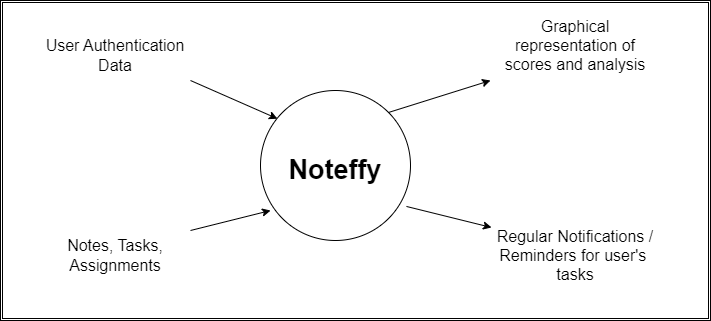

The diagram above was exported from draw.io. Its source (the exported page's mxGraphModel, read from the mxfile embedded in the PNG):
<mxGraphModel dx="880" dy="484" grid="1" gridSize="10" guides="1" tooltips="1" connect="1" arrows="1" fold="1" page="1" pageScale="1" pageWidth="827" pageHeight="1169" math="0" shadow="0">
  <root>
    <mxCell id="0" />
    <mxCell id="1" parent="0" />
    <mxCell id="AU0CU-cYtDAXw-cOO-m8-12" value="" style="shape=ext;double=1;rounded=0;whiteSpace=wrap;html=1;" vertex="1" parent="1">
      <mxGeometry x="60" y="110" width="710" height="320" as="geometry" />
    </mxCell>
    <mxCell id="AU0CU-cYtDAXw-cOO-m8-1" value="" style="ellipse;whiteSpace=wrap;html=1;aspect=fixed;" vertex="1" parent="1">
      <mxGeometry x="320" y="200" width="150" height="150" as="geometry" />
    </mxCell>
    <mxCell id="AU0CU-cYtDAXw-cOO-m8-2" value="&lt;b&gt;&lt;font style=&quot;font-size: 27px;&quot;&gt;Noteffy&lt;/font&gt;&lt;/b&gt;" style="text;html=1;strokeColor=none;fillColor=none;align=center;verticalAlign=middle;whiteSpace=wrap;rounded=0;" vertex="1" parent="1">
      <mxGeometry x="335" y="240" width="120" height="80" as="geometry" />
    </mxCell>
    <mxCell id="AU0CU-cYtDAXw-cOO-m8-3" value="" style="endArrow=classic;html=1;rounded=0;exitX=1;exitY=1;exitDx=0;exitDy=0;entryX=0.113;entryY=0.188;entryDx=0;entryDy=0;entryPerimeter=0;" edge="1" parent="1" source="AU0CU-cYtDAXw-cOO-m8-4" target="AU0CU-cYtDAXw-cOO-m8-1">
      <mxGeometry width="50" height="50" relative="1" as="geometry">
        <mxPoint x="170" y="90" as="sourcePoint" />
        <mxPoint x="220" y="50" as="targetPoint" />
      </mxGeometry>
    </mxCell>
    <mxCell id="AU0CU-cYtDAXw-cOO-m8-4" value="&lt;font style=&quot;font-size: 16px;&quot;&gt;User Authentication Data&lt;/font&gt;" style="text;html=1;strokeColor=none;fillColor=none;align=center;verticalAlign=middle;whiteSpace=wrap;rounded=0;" vertex="1" parent="1">
      <mxGeometry x="100" y="140" width="150" height="50" as="geometry" />
    </mxCell>
    <mxCell id="AU0CU-cYtDAXw-cOO-m8-5" value="&lt;font style=&quot;font-size: 16px;&quot;&gt;Notes, Tasks, Assignments&lt;/font&gt;" style="text;html=1;strokeColor=none;fillColor=none;align=center;verticalAlign=middle;whiteSpace=wrap;rounded=0;" vertex="1" parent="1">
      <mxGeometry x="100" y="340" width="150" height="50" as="geometry" />
    </mxCell>
    <mxCell id="AU0CU-cYtDAXw-cOO-m8-6" value="" style="endArrow=classic;html=1;rounded=0;exitX=1;exitY=0;exitDx=0;exitDy=0;entryX=0.067;entryY=0.8;entryDx=0;entryDy=0;entryPerimeter=0;" edge="1" parent="1" source="AU0CU-cYtDAXw-cOO-m8-5" target="AU0CU-cYtDAXw-cOO-m8-1">
      <mxGeometry width="50" height="50" relative="1" as="geometry">
        <mxPoint x="176" y="202" as="sourcePoint" />
        <mxPoint x="340" y="340" as="targetPoint" />
      </mxGeometry>
    </mxCell>
    <mxCell id="AU0CU-cYtDAXw-cOO-m8-7" value="&lt;font style=&quot;font-size: 16px;&quot;&gt;Graphical representation of scores and analysis&lt;/font&gt;" style="text;html=1;strokeColor=none;fillColor=none;align=center;verticalAlign=middle;whiteSpace=wrap;rounded=0;" vertex="1" parent="1">
      <mxGeometry x="550" y="120" width="170" height="70" as="geometry" />
    </mxCell>
    <mxCell id="AU0CU-cYtDAXw-cOO-m8-8" value="" style="endArrow=classic;html=1;rounded=0;exitX=1;exitY=0;exitDx=0;exitDy=0;entryX=0;entryY=1;entryDx=0;entryDy=0;" edge="1" parent="1" source="AU0CU-cYtDAXw-cOO-m8-1" target="AU0CU-cYtDAXw-cOO-m8-7">
      <mxGeometry width="50" height="50" relative="1" as="geometry">
        <mxPoint x="530" y="220" as="sourcePoint" />
        <mxPoint x="560" y="230" as="targetPoint" />
      </mxGeometry>
    </mxCell>
    <mxCell id="AU0CU-cYtDAXw-cOO-m8-9" value="&lt;font style=&quot;font-size: 16px;&quot;&gt;Regular Notifications / Reminders for user's&amp;nbsp; tasks&lt;/font&gt;" style="text;html=1;strokeColor=none;fillColor=none;align=center;verticalAlign=middle;whiteSpace=wrap;rounded=0;" vertex="1" parent="1">
      <mxGeometry x="550" y="330" width="170" height="70" as="geometry" />
    </mxCell>
    <mxCell id="AU0CU-cYtDAXw-cOO-m8-10" value="" style="endArrow=classic;html=1;rounded=0;exitX=0.973;exitY=0.773;exitDx=0;exitDy=0;entryX=0.006;entryY=0.1;entryDx=0;entryDy=0;entryPerimeter=0;exitPerimeter=0;" edge="1" parent="1" source="AU0CU-cYtDAXw-cOO-m8-1" target="AU0CU-cYtDAXw-cOO-m8-9">
      <mxGeometry width="50" height="50" relative="1" as="geometry">
        <mxPoint x="430" y="402" as="sourcePoint" />
        <mxPoint x="532" y="370" as="targetPoint" />
      </mxGeometry>
    </mxCell>
  </root>
</mxGraphModel>